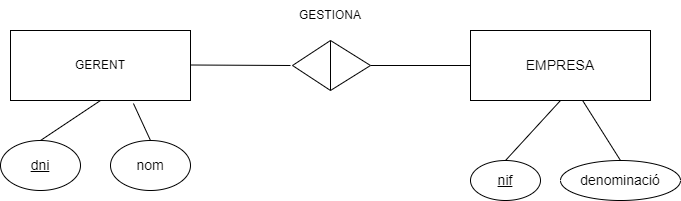

The diagram above was exported from draw.io. Its source (the exported page's mxGraphModel, read from the mxfile embedded in the PNG):
<mxGraphModel dx="852" dy="499" grid="1" gridSize="10" guides="1" tooltips="1" connect="1" arrows="1" fold="1" page="1" pageScale="1" pageWidth="827" pageHeight="1169" math="0" shadow="0">
  <root>
    <mxCell id="WIyWlLk6GJQsqaUBKTNV-0" />
    <mxCell id="WIyWlLk6GJQsqaUBKTNV-1" parent="WIyWlLk6GJQsqaUBKTNV-0" />
    <mxCell id="OnPwBc0qrzAAS0O4cbcg-0" value="GERENT" style="rounded=0;whiteSpace=wrap;html=1;" parent="WIyWlLk6GJQsqaUBKTNV-1" vertex="1">
      <mxGeometry x="100" y="170" width="180" height="70" as="geometry" />
    </mxCell>
    <mxCell id="OnPwBc0qrzAAS0O4cbcg-1" value="&lt;font style=&quot;font-size: 14px;&quot;&gt;&lt;u&gt;dni&lt;/u&gt;&lt;/font&gt;" style="ellipse;whiteSpace=wrap;html=1;" parent="WIyWlLk6GJQsqaUBKTNV-1" vertex="1">
      <mxGeometry x="90" y="280" width="80" height="50" as="geometry" />
    </mxCell>
    <mxCell id="OnPwBc0qrzAAS0O4cbcg-2" value="" style="endArrow=none;html=1;rounded=0;entryX=0.5;entryY=1;entryDx=0;entryDy=0;exitX=0.5;exitY=0;exitDx=0;exitDy=0;" parent="WIyWlLk6GJQsqaUBKTNV-1" source="OnPwBc0qrzAAS0O4cbcg-1" target="OnPwBc0qrzAAS0O4cbcg-0" edge="1">
      <mxGeometry width="50" height="50" relative="1" as="geometry">
        <mxPoint x="189.5" y="310" as="sourcePoint" />
        <mxPoint x="189.5" y="250" as="targetPoint" />
      </mxGeometry>
    </mxCell>
    <mxCell id="OnPwBc0qrzAAS0O4cbcg-3" value="&lt;font style=&quot;font-size: 14px;&quot;&gt;EMPRESA&lt;/font&gt;" style="rounded=0;whiteSpace=wrap;html=1;" parent="WIyWlLk6GJQsqaUBKTNV-1" vertex="1">
      <mxGeometry x="560" y="170" width="180" height="70" as="geometry" />
    </mxCell>
    <mxCell id="OnPwBc0qrzAAS0O4cbcg-4" value="&lt;u&gt;&lt;font style=&quot;font-size: 14px;&quot;&gt;nif&lt;/font&gt;&lt;/u&gt;" style="ellipse;whiteSpace=wrap;html=1;" parent="WIyWlLk6GJQsqaUBKTNV-1" vertex="1">
      <mxGeometry x="560" y="300" width="70" height="40" as="geometry" />
    </mxCell>
    <mxCell id="OnPwBc0qrzAAS0O4cbcg-5" value="" style="endArrow=none;html=1;rounded=0;entryX=0.5;entryY=1;entryDx=0;entryDy=0;exitX=0.5;exitY=0;exitDx=0;exitDy=0;" parent="WIyWlLk6GJQsqaUBKTNV-1" source="OnPwBc0qrzAAS0O4cbcg-4" target="OnPwBc0qrzAAS0O4cbcg-3" edge="1">
      <mxGeometry width="50" height="50" relative="1" as="geometry">
        <mxPoint x="649.5" y="310" as="sourcePoint" />
        <mxPoint x="649.5" y="250" as="targetPoint" />
      </mxGeometry>
    </mxCell>
    <mxCell id="OnPwBc0qrzAAS0O4cbcg-7" value="" style="endArrow=none;html=1;rounded=0;" parent="WIyWlLk6GJQsqaUBKTNV-1" edge="1">
      <mxGeometry width="50" height="50" relative="1" as="geometry">
        <mxPoint x="280" y="204.5" as="sourcePoint" />
        <mxPoint x="380" y="205" as="targetPoint" />
      </mxGeometry>
    </mxCell>
    <mxCell id="OnPwBc0qrzAAS0O4cbcg-8" value="" style="endArrow=none;html=1;rounded=0;exitX=1;exitY=0.5;exitDx=0;exitDy=0;entryX=0;entryY=0.5;entryDx=0;entryDy=0;" parent="WIyWlLk6GJQsqaUBKTNV-1" source="OnPwBc0qrzAAS0O4cbcg-11" target="OnPwBc0qrzAAS0O4cbcg-3" edge="1">
      <mxGeometry width="50" height="50" relative="1" as="geometry">
        <mxPoint x="460" y="200" as="sourcePoint" />
        <mxPoint x="560" y="200" as="targetPoint" />
      </mxGeometry>
    </mxCell>
    <mxCell id="OnPwBc0qrzAAS0O4cbcg-10" value="" style="triangle;whiteSpace=wrap;html=1;rotation=-180;fillColor=#FFFFFF;" parent="WIyWlLk6GJQsqaUBKTNV-1" vertex="1">
      <mxGeometry x="382" y="180" width="38" height="50" as="geometry" />
    </mxCell>
    <mxCell id="OnPwBc0qrzAAS0O4cbcg-11" value="" style="triangle;whiteSpace=wrap;html=1;" parent="WIyWlLk6GJQsqaUBKTNV-1" vertex="1">
      <mxGeometry x="420" y="180" width="40" height="50" as="geometry" />
    </mxCell>
    <mxCell id="8LpnBzA3tOKiez6-_aoK-0" value="&lt;font style=&quot;font-size: 14px;&quot;&gt;denominació&lt;/font&gt;" style="ellipse;whiteSpace=wrap;html=1;" vertex="1" parent="WIyWlLk6GJQsqaUBKTNV-1">
      <mxGeometry x="650" y="300" width="120" height="40" as="geometry" />
    </mxCell>
    <mxCell id="8LpnBzA3tOKiez6-_aoK-1" value="" style="endArrow=none;html=1;rounded=0;exitX=0.5;exitY=0;exitDx=0;exitDy=0;" edge="1" parent="WIyWlLk6GJQsqaUBKTNV-1" source="8LpnBzA3tOKiez6-_aoK-0" target="OnPwBc0qrzAAS0O4cbcg-3">
      <mxGeometry width="50" height="50" relative="1" as="geometry">
        <mxPoint x="789.5" y="310" as="sourcePoint" />
        <mxPoint x="790" y="240" as="targetPoint" />
      </mxGeometry>
    </mxCell>
    <mxCell id="8LpnBzA3tOKiez6-_aoK-2" value="GESTIONA" style="text;html=1;strokeColor=none;fillColor=none;align=center;verticalAlign=middle;whiteSpace=wrap;rounded=0;" vertex="1" parent="WIyWlLk6GJQsqaUBKTNV-1">
      <mxGeometry x="390" y="140" width="60" height="30" as="geometry" />
    </mxCell>
    <mxCell id="8LpnBzA3tOKiez6-_aoK-3" value="&lt;font style=&quot;font-size: 14px;&quot;&gt;nom&lt;/font&gt;" style="ellipse;whiteSpace=wrap;html=1;" vertex="1" parent="WIyWlLk6GJQsqaUBKTNV-1">
      <mxGeometry x="200" y="280" width="80" height="50" as="geometry" />
    </mxCell>
    <mxCell id="8LpnBzA3tOKiez6-_aoK-4" value="" style="endArrow=none;html=1;rounded=0;entryX=0.683;entryY=1.043;entryDx=0;entryDy=0;exitX=0.5;exitY=0;exitDx=0;exitDy=0;entryPerimeter=0;" edge="1" source="8LpnBzA3tOKiez6-_aoK-3" parent="WIyWlLk6GJQsqaUBKTNV-1" target="OnPwBc0qrzAAS0O4cbcg-0">
      <mxGeometry width="50" height="50" relative="1" as="geometry">
        <mxPoint x="299.5" y="310" as="sourcePoint" />
        <mxPoint x="300" y="240" as="targetPoint" />
      </mxGeometry>
    </mxCell>
  </root>
</mxGraphModel>